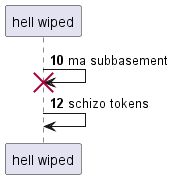

The diagram above was rendered by PlantUML. Its source (embedded in the PNG):
@startuml
participant "hell wiped" as 0
autonumber 10 2
0 -> 0!! : ma subbasement
0 -> 0: schizo tokens
autonumber stop
@enduml